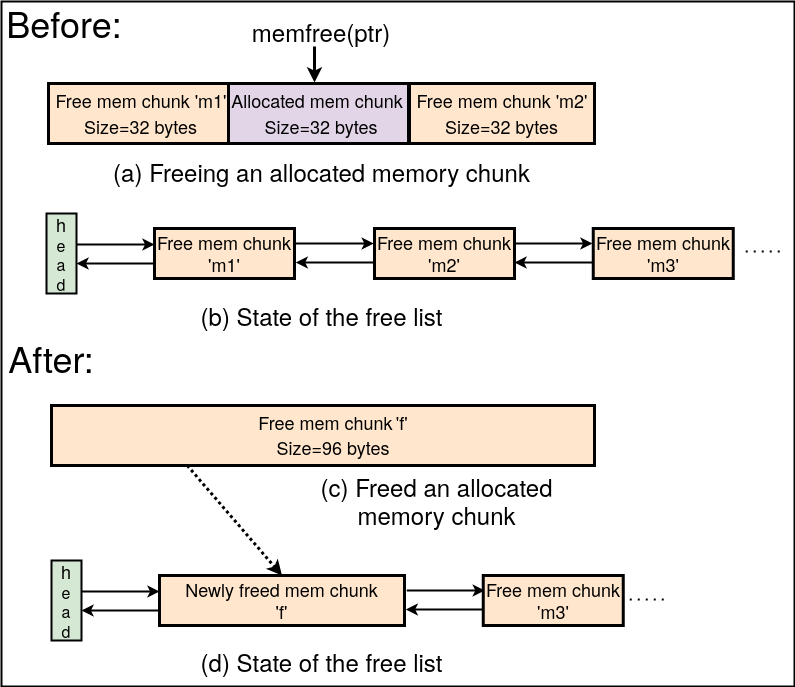

The diagram above was exported from draw.io. Its source (the exported page's mxGraphModel, read from the mxfile embedded in the PNG):
<mxGraphModel dx="1367" dy="795" grid="1" gridSize="10" guides="1" tooltips="1" connect="1" arrows="1" fold="1" page="1" pageScale="1" pageWidth="850" pageHeight="1100" math="0" shadow="0">
  <root>
    <mxCell id="0" />
    <mxCell id="1" parent="0" />
    <mxCell id="OtuHEoPXtZiCcEz_uXgd-52" value="" style="rounded=0;whiteSpace=wrap;html=1;fillColor=none;strokeWidth=2;" parent="1" vertex="1">
      <mxGeometry x="7" y="35" width="793" height="685" as="geometry" />
    </mxCell>
    <mxCell id="Dw3qF6tHwgRVVZFkppPR-285" value="&lt;font style=&quot;font-size: 36px;&quot;&gt;Before:&lt;/font&gt;" style="text;html=1;strokeColor=none;fillColor=none;align=center;verticalAlign=middle;whiteSpace=wrap;rounded=0;" parent="1" vertex="1">
      <mxGeometry x="40" y="41" width="60" height="30" as="geometry" />
    </mxCell>
    <mxCell id="Dw3qF6tHwgRVVZFkppPR-287" value="&lt;font style=&quot;font-size: 36px;&quot;&gt;After:&lt;/font&gt;" style="text;html=1;strokeColor=none;fillColor=none;align=center;verticalAlign=middle;whiteSpace=wrap;rounded=0;" parent="1" vertex="1">
      <mxGeometry x="27" y="375.5" width="60" height="30" as="geometry" />
    </mxCell>
    <mxCell id="Dw3qF6tHwgRVVZFkppPR-318" value="" style="rounded=0;whiteSpace=wrap;html=1;strokeWidth=3;fillColor=#ffe6cc;strokeColor=default;" parent="1" vertex="1">
      <mxGeometry x="57" y="439" width="543" height="60" as="geometry" />
    </mxCell>
    <mxCell id="Dw3qF6tHwgRVVZFkppPR-319" value="&lt;font style=&quot;font-size: 18px;&quot;&gt;Size=96 bytes&lt;br&gt;&lt;/font&gt;" style="text;html=1;strokeColor=none;fillColor=none;align=center;verticalAlign=middle;whiteSpace=wrap;rounded=0;" parent="1" vertex="1">
      <mxGeometry x="276.75" y="466" width="124" height="30" as="geometry" />
    </mxCell>
    <mxCell id="Dw3qF6tHwgRVVZFkppPR-320" value="&lt;font style=&quot;font-size: 18px;&quot;&gt;Free mem chunk&lt;/font&gt; &lt;font style=&quot;font-size: 18px;&quot;&gt;'f'&lt;/font&gt;" style="text;html=1;strokeColor=none;fillColor=none;align=center;verticalAlign=middle;whiteSpace=wrap;rounded=0;" parent="1" vertex="1">
      <mxGeometry x="234" y="443" width="209.5" height="26" as="geometry" />
    </mxCell>
    <mxCell id="Dw3qF6tHwgRVVZFkppPR-330" value="" style="rounded=0;whiteSpace=wrap;html=1;strokeWidth=3;fillColor=#ffe6cc;strokeColor=default;" parent="1" vertex="1">
      <mxGeometry x="54" y="117" width="180" height="60" as="geometry" />
    </mxCell>
    <mxCell id="Dw3qF6tHwgRVVZFkppPR-332" value="&lt;font style=&quot;font-size: 18px;&quot;&gt;&lt;font style=&quot;font-size: 18px;&quot;&gt;Size=32 bytes&lt;br&gt;&lt;/font&gt;&lt;/font&gt;" style="text;html=1;strokeColor=none;fillColor=none;align=center;verticalAlign=middle;whiteSpace=wrap;rounded=0;" parent="1" vertex="1">
      <mxGeometry x="77.25" y="145" width="139" height="30" as="geometry" />
    </mxCell>
    <mxCell id="Dw3qF6tHwgRVVZFkppPR-344" value="" style="rounded=0;whiteSpace=wrap;html=1;strokeWidth=3;fillColor=#e1d5e7;" parent="1" vertex="1">
      <mxGeometry x="234" y="117" width="180" height="60" as="geometry" />
    </mxCell>
    <mxCell id="Dw3qF6tHwgRVVZFkppPR-346" value="&lt;font style=&quot;font-size: 18px;&quot;&gt;Allocated mem chunk&lt;/font&gt;" style="text;html=1;strokeColor=none;fillColor=none;align=center;verticalAlign=middle;whiteSpace=wrap;rounded=0;" parent="1" vertex="1">
      <mxGeometry x="217.5" y="121" width="209.5" height="26" as="geometry" />
    </mxCell>
    <mxCell id="Dw3qF6tHwgRVVZFkppPR-347" value="" style="rounded=0;whiteSpace=wrap;html=1;strokeWidth=3;fillColor=#ffe6cc;strokeColor=default;" parent="1" vertex="1">
      <mxGeometry x="415" y="117" width="185" height="60" as="geometry" />
    </mxCell>
    <mxCell id="Dw3qF6tHwgRVVZFkppPR-350" value="&lt;font style=&quot;font-size: 18px;&quot;&gt;Free mem chunk 'm1'&lt;br&gt;&lt;/font&gt;" style="text;html=1;strokeColor=none;fillColor=none;align=center;verticalAlign=middle;whiteSpace=wrap;rounded=0;" parent="1" vertex="1">
      <mxGeometry x="42" y="121" width="209.5" height="26" as="geometry" />
    </mxCell>
    <mxCell id="Dw3qF6tHwgRVVZFkppPR-353" value="&lt;font style=&quot;font-size: 24px;&quot;&gt;memfree(ptr)&lt;/font&gt;" style="text;html=1;strokeColor=none;fillColor=none;align=center;verticalAlign=middle;whiteSpace=wrap;rounded=0;" parent="1" vertex="1">
      <mxGeometry x="297" y="50" width="60" height="30" as="geometry" />
    </mxCell>
    <mxCell id="Dw3qF6tHwgRVVZFkppPR-354" value="" style="endArrow=classic;html=1;rounded=0;strokeWidth=3;" parent="1" edge="1">
      <mxGeometry width="50" height="50" relative="1" as="geometry">
        <mxPoint x="320" y="80" as="sourcePoint" />
        <mxPoint x="320" y="116" as="targetPoint" />
      </mxGeometry>
    </mxCell>
    <mxCell id="OtuHEoPXtZiCcEz_uXgd-1" value="&lt;div&gt;&lt;font style=&quot;font-size: 18px;&quot;&gt;h&lt;/font&gt;&lt;/div&gt;&lt;div&gt;&lt;font size=&quot;3&quot;&gt;e&lt;/font&gt;&lt;/div&gt;&lt;div&gt;&lt;font size=&quot;3&quot;&gt;a&lt;/font&gt;&lt;/div&gt;&lt;div&gt;&lt;font size=&quot;3&quot;&gt;d&lt;br&gt;&lt;/font&gt;&lt;/div&gt;" style="rounded=0;whiteSpace=wrap;html=1;strokeWidth=2;fillColor=#d5e8d4;strokeColor=default;" parent="1" vertex="1">
      <mxGeometry x="52" y="247" width="30" height="80" as="geometry" />
    </mxCell>
    <mxCell id="OtuHEoPXtZiCcEz_uXgd-2" value="" style="endArrow=classic;html=1;rounded=0;exitX=1;exitY=0.5;exitDx=0;exitDy=0;strokeWidth=2;" parent="1" edge="1">
      <mxGeometry width="50" height="50" relative="1" as="geometry">
        <mxPoint x="82" y="278" as="sourcePoint" />
        <mxPoint x="160" y="278" as="targetPoint" />
      </mxGeometry>
    </mxCell>
    <mxCell id="OtuHEoPXtZiCcEz_uXgd-3" value="&lt;div&gt;&lt;font style=&quot;font-size: 18px;&quot;&gt;Free mem chunk &lt;br&gt;&lt;/font&gt;&lt;/div&gt;&lt;div&gt;&lt;font style=&quot;font-size: 18px;&quot;&gt;'m1'&lt;/font&gt;&lt;/div&gt;" style="rounded=0;whiteSpace=wrap;html=1;strokeWidth=3;fillColor=#ffe6cc;strokeColor=default;" parent="1" vertex="1">
      <mxGeometry x="160" y="262" width="140" height="50" as="geometry" />
    </mxCell>
    <mxCell id="OtuHEoPXtZiCcEz_uXgd-5" value="" style="endArrow=classic;html=1;rounded=0;exitX=1;exitY=0.5;exitDx=0;exitDy=0;strokeWidth=2;" parent="1" edge="1">
      <mxGeometry width="50" height="50" relative="1" as="geometry">
        <mxPoint x="160" y="297" as="sourcePoint" />
        <mxPoint x="82" y="297" as="targetPoint" />
      </mxGeometry>
    </mxCell>
    <mxCell id="OtuHEoPXtZiCcEz_uXgd-6" value="" style="endArrow=classic;html=1;rounded=0;exitX=1;exitY=0.5;exitDx=0;exitDy=0;strokeWidth=2;" parent="1" edge="1">
      <mxGeometry width="50" height="50" relative="1" as="geometry">
        <mxPoint x="301.25" y="277" as="sourcePoint" />
        <mxPoint x="379.25" y="277" as="targetPoint" />
      </mxGeometry>
    </mxCell>
    <mxCell id="OtuHEoPXtZiCcEz_uXgd-7" value="" style="endArrow=classic;html=1;rounded=0;exitX=1;exitY=0.5;exitDx=0;exitDy=0;strokeWidth=2;" parent="1" edge="1">
      <mxGeometry width="50" height="50" relative="1" as="geometry">
        <mxPoint x="379.25" y="296" as="sourcePoint" />
        <mxPoint x="301.25" y="296" as="targetPoint" />
      </mxGeometry>
    </mxCell>
    <mxCell id="OtuHEoPXtZiCcEz_uXgd-8" value="" style="endArrow=none;dashed=1;html=1;dashPattern=1 3;strokeWidth=2;rounded=0;" parent="1" edge="1">
      <mxGeometry width="50" height="50" relative="1" as="geometry">
        <mxPoint x="635.25" y="633" as="sourcePoint" />
        <mxPoint x="675" y="633" as="targetPoint" />
      </mxGeometry>
    </mxCell>
    <mxCell id="OtuHEoPXtZiCcEz_uXgd-9" value="&lt;font style=&quot;font-size: 24px;&quot;&gt;(a) Freeing an allocated memory chunk&lt;/font&gt;" style="text;html=1;strokeColor=none;fillColor=none;align=center;verticalAlign=middle;whiteSpace=wrap;rounded=0;" parent="1" vertex="1">
      <mxGeometry x="101.5" y="190" width="451" height="30" as="geometry" />
    </mxCell>
    <mxCell id="OtuHEoPXtZiCcEz_uXgd-11" value="&lt;font style=&quot;font-size: 18px;&quot;&gt;&lt;font style=&quot;font-size: 18px;&quot;&gt;Size=32 bytes&lt;br&gt;&lt;/font&gt;&lt;/font&gt;" style="text;html=1;strokeColor=none;fillColor=none;align=center;verticalAlign=middle;whiteSpace=wrap;rounded=0;" parent="1" vertex="1">
      <mxGeometry x="242" y="145" width="170" height="30" as="geometry" />
    </mxCell>
    <mxCell id="OtuHEoPXtZiCcEz_uXgd-12" value="&lt;font style=&quot;font-size: 18px;&quot;&gt;&lt;font style=&quot;font-size: 18px;&quot;&gt;Size=32 bytes&lt;br&gt;&lt;/font&gt;&lt;/font&gt;" style="text;html=1;strokeColor=none;fillColor=none;align=center;verticalAlign=middle;whiteSpace=wrap;rounded=0;" parent="1" vertex="1">
      <mxGeometry x="435" y="145" width="145" height="30" as="geometry" />
    </mxCell>
    <mxCell id="OtuHEoPXtZiCcEz_uXgd-13" value="&lt;div&gt;&lt;font style=&quot;font-size: 18px;&quot;&gt;h&lt;/font&gt;&lt;/div&gt;&lt;div&gt;&lt;font size=&quot;3&quot;&gt;e&lt;/font&gt;&lt;/div&gt;&lt;div&gt;&lt;font size=&quot;3&quot;&gt;a&lt;/font&gt;&lt;/div&gt;&lt;div&gt;&lt;font size=&quot;3&quot;&gt;d&lt;br&gt;&lt;/font&gt;&lt;/div&gt;" style="rounded=0;whiteSpace=wrap;html=1;strokeWidth=2;fillColor=#d5e8d4;strokeColor=default;" parent="1" vertex="1">
      <mxGeometry x="57" y="594" width="30" height="80" as="geometry" />
    </mxCell>
    <mxCell id="OtuHEoPXtZiCcEz_uXgd-14" value="" style="endArrow=classic;html=1;rounded=0;exitX=1;exitY=0.5;exitDx=0;exitDy=0;strokeWidth=2;" parent="1" edge="1">
      <mxGeometry width="50" height="50" relative="1" as="geometry">
        <mxPoint x="87" y="625" as="sourcePoint" />
        <mxPoint x="165" y="625" as="targetPoint" />
      </mxGeometry>
    </mxCell>
    <mxCell id="OtuHEoPXtZiCcEz_uXgd-17" value="" style="endArrow=classic;html=1;rounded=0;exitX=1;exitY=0.5;exitDx=0;exitDy=0;strokeWidth=2;" parent="1" edge="1">
      <mxGeometry width="50" height="50" relative="1" as="geometry">
        <mxPoint x="165" y="644" as="sourcePoint" />
        <mxPoint x="87" y="644" as="targetPoint" />
      </mxGeometry>
    </mxCell>
    <mxCell id="OtuHEoPXtZiCcEz_uXgd-21" value="&lt;div&gt;&lt;font style=&quot;font-size: 18px;&quot;&gt;Free mem chunk &lt;br&gt;&lt;/font&gt;&lt;/div&gt;&lt;div&gt;&lt;font style=&quot;font-size: 18px;&quot;&gt;'m2'&lt;/font&gt;&lt;/div&gt;" style="rounded=0;whiteSpace=wrap;html=1;strokeWidth=3;fillColor=#ffe6cc;strokeColor=default;" parent="1" vertex="1">
      <mxGeometry x="380" y="262" width="140" height="50" as="geometry" />
    </mxCell>
    <mxCell id="OtuHEoPXtZiCcEz_uXgd-22" value="&lt;div&gt;&lt;font style=&quot;font-size: 18px;&quot;&gt;Newly freed mem chunk &lt;br&gt;&lt;/font&gt;&lt;/div&gt;&lt;font style=&quot;font-size: 18px;&quot;&gt;'f'&lt;/font&gt;" style="rounded=0;whiteSpace=wrap;html=1;strokeWidth=3;fillColor=#ffe6cc;strokeColor=default;" parent="1" vertex="1">
      <mxGeometry x="165" y="609" width="245" height="50" as="geometry" />
    </mxCell>
    <mxCell id="OtuHEoPXtZiCcEz_uXgd-23" value="" style="endArrow=classic;html=1;rounded=0;exitX=1;exitY=0.5;exitDx=0;exitDy=0;strokeWidth=2;" parent="1" edge="1">
      <mxGeometry width="50" height="50" relative="1" as="geometry">
        <mxPoint x="412.25" y="624" as="sourcePoint" />
        <mxPoint x="490.25" y="624" as="targetPoint" />
      </mxGeometry>
    </mxCell>
    <mxCell id="OtuHEoPXtZiCcEz_uXgd-24" value="" style="endArrow=classic;html=1;rounded=0;exitX=1;exitY=0.5;exitDx=0;exitDy=0;strokeWidth=2;" parent="1" edge="1">
      <mxGeometry width="50" height="50" relative="1" as="geometry">
        <mxPoint x="489.25" y="643" as="sourcePoint" />
        <mxPoint x="411.25" y="643" as="targetPoint" />
      </mxGeometry>
    </mxCell>
    <mxCell id="OtuHEoPXtZiCcEz_uXgd-29" value="&lt;div&gt;&lt;font style=&quot;font-size: 18px;&quot;&gt;Free mem chunk &lt;br&gt;&lt;/font&gt;&lt;/div&gt;&lt;div&gt;&lt;font style=&quot;font-size: 18px;&quot;&gt;'m3'&lt;/font&gt;&lt;/div&gt;" style="rounded=0;whiteSpace=wrap;html=1;strokeWidth=3;fillColor=#ffe6cc;strokeColor=default;" parent="1" vertex="1">
      <mxGeometry x="488.75" y="609" width="140" height="50" as="geometry" />
    </mxCell>
    <mxCell id="OtuHEoPXtZiCcEz_uXgd-32" value="" style="endArrow=classic;html=1;rounded=0;strokeWidth=3;entryX=0.5;entryY=0;entryDx=0;entryDy=0;exitX=0.25;exitY=1;exitDx=0;exitDy=0;dashed=1;dashPattern=1 1;" parent="1" source="Dw3qF6tHwgRVVZFkppPR-318" target="OtuHEoPXtZiCcEz_uXgd-22" edge="1">
      <mxGeometry width="50" height="50" relative="1" as="geometry">
        <mxPoint x="320" y="509" as="sourcePoint" />
        <mxPoint x="240" y="579" as="targetPoint" />
      </mxGeometry>
    </mxCell>
    <mxCell id="OtuHEoPXtZiCcEz_uXgd-37" value="&lt;font style=&quot;font-size: 24px;&quot;&gt;(b) State of the free list&lt;/font&gt;" style="text;html=1;strokeColor=none;fillColor=none;align=center;verticalAlign=middle;whiteSpace=wrap;rounded=0;" parent="1" vertex="1">
      <mxGeometry x="101.5" y="334" width="451" height="30" as="geometry" />
    </mxCell>
    <mxCell id="OtuHEoPXtZiCcEz_uXgd-38" value="&lt;div&gt;&lt;font style=&quot;font-size: 24px;&quot;&gt;(c) Freed an allocated &lt;br&gt;&lt;/font&gt;&lt;/div&gt;&lt;div&gt;&lt;font style=&quot;font-size: 24px;&quot;&gt;memory chunk&lt;/font&gt;&lt;/div&gt;" style="text;html=1;strokeColor=none;fillColor=none;align=center;verticalAlign=middle;whiteSpace=wrap;rounded=0;" parent="1" vertex="1">
      <mxGeometry x="320" y="519" width="245" height="30" as="geometry" />
    </mxCell>
    <mxCell id="OtuHEoPXtZiCcEz_uXgd-39" value="&lt;font style=&quot;font-size: 24px;&quot;&gt;(d) State of the free list&lt;/font&gt;" style="text;html=1;strokeColor=none;fillColor=none;align=center;verticalAlign=middle;whiteSpace=wrap;rounded=0;" parent="1" vertex="1">
      <mxGeometry x="101.5" y="680" width="451" height="30" as="geometry" />
    </mxCell>
    <mxCell id="OtuHEoPXtZiCcEz_uXgd-42" value="" style="endArrow=classic;html=1;rounded=0;exitX=1;exitY=0.5;exitDx=0;exitDy=0;strokeWidth=2;" parent="1" edge="1">
      <mxGeometry width="50" height="50" relative="1" as="geometry">
        <mxPoint x="520" y="277" as="sourcePoint" />
        <mxPoint x="598" y="277" as="targetPoint" />
      </mxGeometry>
    </mxCell>
    <mxCell id="OtuHEoPXtZiCcEz_uXgd-43" value="" style="endArrow=classic;html=1;rounded=0;exitX=1;exitY=0.5;exitDx=0;exitDy=0;strokeWidth=2;" parent="1" edge="1">
      <mxGeometry width="50" height="50" relative="1" as="geometry">
        <mxPoint x="598" y="296" as="sourcePoint" />
        <mxPoint x="520" y="296" as="targetPoint" />
      </mxGeometry>
    </mxCell>
    <mxCell id="OtuHEoPXtZiCcEz_uXgd-44" value="&lt;div&gt;&lt;font style=&quot;font-size: 18px;&quot;&gt;Free mem chunk &lt;br&gt;&lt;/font&gt;&lt;/div&gt;&lt;div&gt;&lt;font style=&quot;font-size: 18px;&quot;&gt;'m3'&lt;/font&gt;&lt;/div&gt;" style="rounded=0;whiteSpace=wrap;html=1;strokeWidth=3;fillColor=#ffe6cc;strokeColor=default;" parent="1" vertex="1">
      <mxGeometry x="598.75" y="262" width="140" height="50" as="geometry" />
    </mxCell>
    <mxCell id="OtuHEoPXtZiCcEz_uXgd-46" value="" style="endArrow=none;dashed=1;html=1;dashPattern=1 3;strokeWidth=2;rounded=0;" parent="1" edge="1">
      <mxGeometry width="50" height="50" relative="1" as="geometry">
        <mxPoint x="751.25" y="285" as="sourcePoint" />
        <mxPoint x="791" y="285" as="targetPoint" />
      </mxGeometry>
    </mxCell>
    <mxCell id="OtuHEoPXtZiCcEz_uXgd-50" value="&lt;font style=&quot;font-size: 18px;&quot;&gt;Free mem chunk 'm2'&lt;br&gt;&lt;/font&gt;" style="text;html=1;strokeColor=none;fillColor=none;align=center;verticalAlign=middle;whiteSpace=wrap;rounded=0;" parent="1" vertex="1">
      <mxGeometry x="402.75" y="121" width="209.5" height="26" as="geometry" />
    </mxCell>
  </root>
</mxGraphModel>